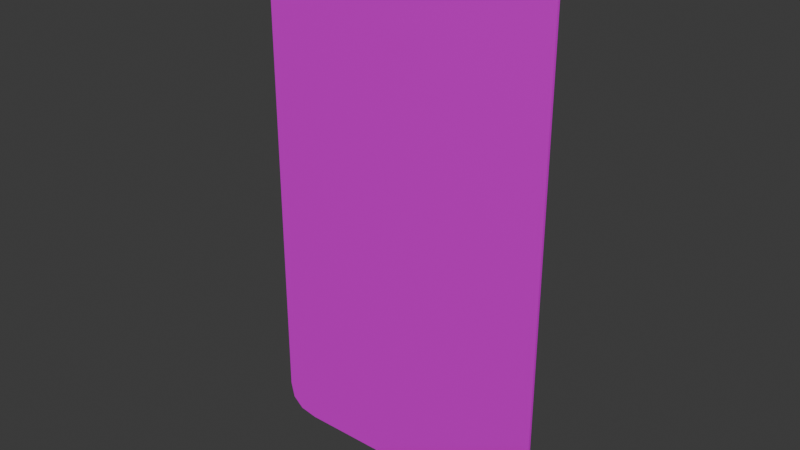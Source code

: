 # Source: card15.blend  (saved by Blender 4.2.66; exported with 4.5.12 LTS)
import bpy
from mathutils import Matrix  # noqa: F401  (used for matrix-valued properties, if any)

bpy.ops.wm.read_factory_settings(use_empty=True)
scene = bpy.context.scene
scene.name = 'Scene'

# ---- collections
col_collection = bpy.data.collections.new('Collection'); scene.collection.children.link(col_collection)

# ---- images (referenced by path relative to the original .blend; pixels are not part of the script)
import os
ASSET_DIR = os.environ.get("B2B_ASSET_DIR", "")  # directory of the original .blend (textures are referenced by path, not embedded)
HERE = os.path.dirname(os.path.abspath(__file__))  # packed textures are extracted next to this script under _unpacked/

def load_image(name, relpath, width, height, colorspace="sRGB"):
    """Load a texture the original file referenced (path relative to the .blend, or extracted next to this script)."""
    p = next((c for c in (os.path.join(HERE, relpath), os.path.join(ASSET_DIR, relpath)) if relpath and os.path.exists(c)), "")
    if p:
        img = bpy.data.images.load(p, check_existing=True)
        img.name = name
    else:  # same state as the original file: an image datablock whose file is absent (Cycles renders it pink)
        img = bpy.data.images.new(name, width, height)
        img.source = "FILE"
        img.filepath = "//" + (relpath or name)
    img.colorspace_settings.name = colorspace
    return img
img_map__1_015 = load_image('Map #1.015', 'Card Back.jpg', 1024, 1024, 'sRGB')
img_map__48 = load_image('Map #48', 'Six of Clubs.jpg', 1024, 1024, 'sRGB')
img_map__3_015 = load_image('Map #3.015', 'Card Side.jpg', 1024, 1024, 'sRGB')

# ---- materials (node trees are filled in below, after node groups)
mat_01___default_015 = bpy.data.materials.new('01 - Default.015')
mat_01___default_015.diffuse_color = (0.5882, 0.5882, 0.5882, 1.0)
mat_01___default_015.roughness = 0.8586
mat_01___default_015.specular_intensity = 0.0
mat_01___default_015.metallic = 1.0
mat_32 = bpy.data.materials.new('32')
mat_32.diffuse_color = (0.5882, 0.5882, 0.5882, 1.0)
mat_32.roughness = 0.8586
mat_32.specular_intensity = 0.0
mat_32.metallic = 1.0
mat_07___default_015 = bpy.data.materials.new('07 - Default.015')
mat_07___default_015.diffuse_color = (0.5882, 0.5882, 0.5882, 1.0)
mat_07___default_015.roughness = 0.8586
mat_07___default_015.specular_intensity = 0.0
mat_07___default_015.metallic = 1.0
mat_material__28_011 = bpy.data.materials.new('Material #28.011')
mat_material__28_011.diffuse_color = (0.588, 0.588, 0.588, 1.0)
mat_material__28_011.roughness = 0.8586
mat_material__28_011.specular_intensity = 0.0
mat_material__28_011.metallic = 1.0
mat_material__29_015 = bpy.data.materials.new('Material #29.015')
mat_material__29_015.diffuse_color = (0.588, 0.588, 0.588, 1.0)
mat_material__29_015.roughness = 0.8586
mat_material__29_015.specular_intensity = 0.0
mat_material__29_015.metallic = 1.0
mat_material__30_015 = bpy.data.materials.new('Material #30.015')
mat_material__30_015.diffuse_color = (0.588, 0.588, 0.588, 1.0)
mat_material__30_015.roughness = 0.8586
mat_material__30_015.specular_intensity = 0.0
mat_material__30_015.metallic = 1.0

# ---- material node trees
mat_01___default_015.use_nodes = True; mat_01___default_015.node_tree.nodes.clear()
_N = mat_01___default_015.node_tree.nodes; _L = mat_01___default_015.node_tree.links
n0 = _N.new('ShaderNodeBsdfPrincipled'); n0.name = 'BSDF Principista'; n0.location = (10, 300)
n0.inputs[1].default_value = 1.0
n0.inputs[2].default_value = 0.8586
n0.inputs[13].default_value = 0.0
n0.inputs[27].default_value = (0.0, 0.0, 0.0, 1.0)
n1 = _N.new('ShaderNodeOutputMaterial'); n1.name = 'Material'; n1.location = (300, 300)
n2 = _N.new('ShaderNodeNormalMap'); n2.name = 'Mapa de normales'; n2.location = (-300, -300)
n2.label = 'Normal/Map'
n3 = _N.new('ShaderNodeTexImage'); n3.name = 'Imagen'; n3.location = (-300, 600)
n3.image = img_map__1_015
_L.new(n0.outputs[0], n1.inputs[0])
_L.new(n2.outputs[0], n0.inputs[5])
_L.new(n3.outputs[0], n0.inputs[0])
n1.is_active_output = True
mat_32.use_nodes = True; mat_32.node_tree.nodes.clear()
_N = mat_32.node_tree.nodes; _L = mat_32.node_tree.links
n0 = _N.new('ShaderNodeBsdfPrincipled'); n0.name = 'BSDF Principista'; n0.location = (10, 300)
n0.inputs[1].default_value = 1.0
n0.inputs[2].default_value = 0.8586
n0.inputs[13].default_value = 0.0
n0.inputs[27].default_value = (0.0, 0.0, 0.0, 1.0)
n1 = _N.new('ShaderNodeOutputMaterial'); n1.name = 'Material'; n1.location = (300, 300)
n2 = _N.new('ShaderNodeNormalMap'); n2.name = 'Mapa de normales'; n2.location = (-300, -300)
n2.label = 'Normal/Map'
n3 = _N.new('ShaderNodeTexImage'); n3.name = 'Imagen'; n3.location = (-300, 600)
n3.image = img_map__48
_L.new(n0.outputs[0], n1.inputs[0])
_L.new(n2.outputs[0], n0.inputs[5])
_L.new(n3.outputs[0], n0.inputs[0])
n1.is_active_output = True
mat_07___default_015.use_nodes = True; mat_07___default_015.node_tree.nodes.clear()
_N = mat_07___default_015.node_tree.nodes; _L = mat_07___default_015.node_tree.links
n0 = _N.new('ShaderNodeBsdfPrincipled'); n0.name = 'BSDF Principista'; n0.location = (10, 300)
n0.inputs[1].default_value = 1.0
n0.inputs[2].default_value = 0.8586
n0.inputs[13].default_value = 0.0
n0.inputs[27].default_value = (0.0, 0.0, 0.0, 1.0)
n1 = _N.new('ShaderNodeOutputMaterial'); n1.name = 'Material'; n1.location = (300, 300)
n2 = _N.new('ShaderNodeNormalMap'); n2.name = 'Mapa de normales'; n2.location = (-300, -300)
n2.label = 'Normal/Map'
n3 = _N.new('ShaderNodeTexImage'); n3.name = 'Imagen'; n3.location = (-300, 600)
n3.image = img_map__3_015
_L.new(n0.outputs[0], n1.inputs[0])
_L.new(n2.outputs[0], n0.inputs[5])
_L.new(n3.outputs[0], n0.inputs[0])
n1.is_active_output = True
mat_material__28_011.use_nodes = True; mat_material__28_011.node_tree.nodes.clear()
_N = mat_material__28_011.node_tree.nodes; _L = mat_material__28_011.node_tree.links
n0 = _N.new('ShaderNodeBsdfPrincipled'); n0.name = 'BSDF Principista'; n0.location = (10, 300)
n0.inputs[0].default_value = (0.588, 0.588, 0.588, 1.0)
n0.inputs[1].default_value = 1.0
n0.inputs[2].default_value = 0.8586
n0.inputs[13].default_value = 0.0
n0.inputs[27].default_value = (0.0, 0.0, 0.0, 1.0)
n1 = _N.new('ShaderNodeOutputMaterial'); n1.name = 'Material'; n1.location = (300, 300)
n2 = _N.new('ShaderNodeNormalMap'); n2.name = 'Mapa de normales'; n2.location = (-300, -300)
n2.label = 'Normal/Map'
_L.new(n0.outputs[0], n1.inputs[0])
_L.new(n2.outputs[0], n0.inputs[5])
n1.is_active_output = True
mat_material__29_015.use_nodes = True; mat_material__29_015.node_tree.nodes.clear()
_N = mat_material__29_015.node_tree.nodes; _L = mat_material__29_015.node_tree.links
n0 = _N.new('ShaderNodeBsdfPrincipled'); n0.name = 'BSDF Principista'; n0.location = (10, 300)
n0.inputs[0].default_value = (0.588, 0.588, 0.588, 1.0)
n0.inputs[1].default_value = 1.0
n0.inputs[2].default_value = 0.8586
n0.inputs[13].default_value = 0.0
n0.inputs[27].default_value = (0.0, 0.0, 0.0, 1.0)
n1 = _N.new('ShaderNodeOutputMaterial'); n1.name = 'Material'; n1.location = (300, 300)
n2 = _N.new('ShaderNodeNormalMap'); n2.name = 'Mapa de normales'; n2.location = (-300, -300)
n2.label = 'Normal/Map'
_L.new(n0.outputs[0], n1.inputs[0])
_L.new(n2.outputs[0], n0.inputs[5])
n1.is_active_output = True
mat_material__30_015.use_nodes = True; mat_material__30_015.node_tree.nodes.clear()
_N = mat_material__30_015.node_tree.nodes; _L = mat_material__30_015.node_tree.links
n0 = _N.new('ShaderNodeBsdfPrincipled'); n0.name = 'BSDF Principista'; n0.location = (10, 300)
n0.inputs[0].default_value = (0.588, 0.588, 0.588, 1.0)
n0.inputs[1].default_value = 1.0
n0.inputs[2].default_value = 0.8586
n0.inputs[13].default_value = 0.0
n0.inputs[27].default_value = (0.0, 0.0, 0.0, 1.0)
n1 = _N.new('ShaderNodeOutputMaterial'); n1.name = 'Material'; n1.location = (300, 300)
n2 = _N.new('ShaderNodeNormalMap'); n2.name = 'Mapa de normales'; n2.location = (-300, -300)
n2.label = 'Normal/Map'
_L.new(n0.outputs[0], n1.inputs[0])
_L.new(n2.outputs[0], n0.inputs[5])
n1.is_active_output = True

# ---- world
world_world = bpy.data.worlds.new('World'); scene.world = world_world
world_world.use_nodes = True; world_world.node_tree.nodes.clear()
_N = world_world.node_tree.nodes; _L = world_world.node_tree.links
n0 = _N.new('ShaderNodeOutputWorld'); n0.name = 'World Output'; n0.location = (300, 300)
n1 = _N.new('ShaderNodeBackground'); n1.name = 'Background'; n1.location = (10, 300)
n1.inputs[0].default_value = (0.05088, 0.05088, 0.05088, 1.0)
_L.new(n1.outputs[0], n0.inputs[0])
n0.is_active_output = True
world_world.color = (0.05088, 0.05088, 0.05088)
world_world.sun_shadow_jitter_overblur = 0.0

# ---- meshes
me_malla_048 = bpy.data.meshes.new('Malla.048')
me_malla_048.from_pydata([(-19.5, -50.0, 0.0), (19.5, -50.0, 0.0), (-25.0, 44.5, 0.0), (25.0, 44.5, 0.0), (-19.5, -50.0, 1.0), (25.0, -44.5, 1.0), (-25.0, 44.5, 1.0), (19.5, 50.0, 1.0), (-25.0, -44.5, 0.0), (25.0, -44.5, 0.0), (-19.5, 50.0, 0.0), (19.5, 50.0, 0.0), (-25.0, -44.5, 1.0), (19.5, -50.0, 1.0), (-19.5, 50.0, 1.0), (25.0, 44.5, 1.0), (-22.56, -49.39, 0.0), (-24.39, -47.56, 0.0), (24.39, -47.56, 0.0), (22.56, -49.39, 0.0), (-24.39, 47.56, 0.0), (-22.56, 49.39, 0.0), (22.56, 49.39, 0.0), (24.39, 47.56, 0.0), (-24.39, -47.56, 1.0), (-22.56, -49.39, 1.0), (22.56, -49.39, 1.0), (24.39, -47.56, 1.0), (-22.56, 49.39, 1.0), (-24.39, 47.56, 1.0), (24.39, 47.56, 1.0), (22.56, 49.39, 1.0)], [], [(8, 2, 20), (8, 20, 21), (8, 21, 10), (10, 11, 22), (10, 22, 23), (10, 23, 3), (8, 10, 3), (3, 9, 18), (3, 18, 19), (3, 19, 1), (8, 3, 1), (17, 8, 1), (16, 17, 1), (0, 16, 1), (4, 13, 26), (4, 26, 27), (4, 27, 5), (5, 15, 30), (5, 30, 31), (5, 31, 7), (4, 5, 7), (7, 14, 28), (7, 28, 29), (7, 29, 6), (4, 7, 6), (25, 4, 6), (24, 25, 6), (12, 24, 6), (0, 1, 13), (13, 4, 0), (9, 3, 15), (15, 5, 9), (11, 10, 14), (14, 7, 11), (2, 8, 12), (12, 6, 2), (26, 13, 1), (1, 19, 26), (16, 0, 4), (4, 25, 16), (30, 15, 3), (3, 23, 30), (28, 14, 10), (10, 21, 28), (27, 26, 19), (19, 18, 27), (5, 27, 18), (18, 9, 5), (17, 16, 25), (25, 24, 17), (8, 17, 24), (24, 12, 8), (31, 30, 23), (23, 22, 31), (7, 31, 22), (22, 11, 7), (29, 28, 21), (21, 20, 29), (6, 29, 20), (20, 2, 6)])
me_malla_048.polygons.foreach_set('use_smooth', [True] * 60)
me_malla_048.polygons.foreach_set('material_index', [0, 0, 0, 0, 0, 0, 0, 0, 0, 0, 0, 0, 0, 0, 1, 1, 1, 1, 1, 1, 1, 1, 1, 1, 1, 1, 1, 1, 2, 2, 2, 2, 2, 2, 2, 2, 2, 2, 2, 2, 2, 2, 2, 2, 2, 2, 2, 2, 2, 2, 2, 2, 2, 2, 2, 2, 2, 2, 2, 2])
_k = set([(0, 1), (0, 16), (1, 19), (2, 8), (2, 20), (3, 9), (3, 23), (4, 13), (4, 25), (5, 15), (5, 27), (6, 12), (6, 29), (7, 14), (7, 31), (8, 17), (9, 18), (10, 11), (10, 21), (11, 22), (12, 24), (13, 26), (14, 28), (15, 30), (16, 17), (16, 25), (17, 24), (18, 19), (18, 27), (19, 26), (20, 21), (20, 29), (21, 28), (22, 23), (22, 31), (23, 30), (24, 25), (26, 27), (28, 29), (30, 31)])
me_malla_048.attributes.new('sharp_edge', 'BOOLEAN', 'EDGE').data.foreach_set('value', [ (min(e.vertices), max(e.vertices)) in _k for e in me_malla_048.edges])
_uv = me_malla_048.uv_layers.new(name='UVChannel_1')
_uv.uv.foreach_set('vector', [1.008, 0.05545, 1.008, 0.9446, 0.996, 0.9751, 1.008, 0.05545, 0.996, 0.9751, 0.9593, 0.9934, 1.008, 0.05545, 0.9593, 0.9934, 0.8981, 0.9995, 0.8981, 0.9995, 0.1168, 0.9995, 0.05564, 0.9934, 0.8981, 0.9995, 0.05564, 0.9934, 0.01891, 0.9751, 0.8981, 0.9995, 0.01891, 0.9751, 0.006673, 0.9446, 1.008, 0.05545, 0.8981, 0.9995, 0.006673, 0.9446, 0.006673, 0.9446, 0.006673, 0.05545, 0.01891, 0.02492, 0.006673, 0.9446, 0.01891, 0.02492, 0.05564, 0.006605, 0.006673, 0.9446, 0.05564, 0.006605, 0.1168, 0.0005, 1.008, 0.05545, 0.006673, 0.9446, 0.1168, 0.0005, 0.996, 0.02492, 1.008, 0.05545, 0.1168, 0.0005, 0.9593, 0.006605, 0.996, 0.02492, 0.1168, 0.0005, 0.8981, 0.0005, 0.9593, 0.006605, 0.1168, 0.0005, 0.1104, 0.0005, 0.8901, 0.0005, 0.9511, 0.006605, 0.1104, 0.0005, 0.9511, 0.006605, 0.9878, 0.02492, 0.1104, 0.0005, 0.9878, 0.02492, 1.0, 0.05544, 1.0, 0.05544, 1.0, 0.9446, 0.9878, 0.9751, 1.0, 0.05544, 0.9878, 0.9751, 0.9511, 0.9934, 1.0, 0.05544, 0.9511, 0.9934, 0.8901, 0.9995, 0.1104, 0.0005, 1.0, 0.05544, 0.8901, 0.9995, 0.8901, 0.9995, 0.1104, 0.9995, 0.04936, 0.9934, 0.8901, 0.9995, 0.04936, 0.9934, 0.01272, 0.9751, 0.8901, 0.9995, 0.01272, 0.9751, 0.0005, 0.9446, 0.1104, 0.0005, 0.8901, 0.9995, 0.0005, 0.9446, 0.04936, 0.006605, 0.1104, 0.0005, 0.0005, 0.9446, 0.01272, 0.02492, 0.04936, 0.006605, 0.0005, 0.9446, 0.0005, 0.05544, 0.01272, 0.02492, 0.0005, 0.9446, 0.11, 0.0, 0.89, 0.0, 0.89, 1.0, 0.89, 1.0, 0.11, 1.0, 0.11, 0.0, 0.055, 0.0, 0.945, 0.0, 0.945, 1.0, 0.945, 1.0, 0.055, 1.0, 0.055, 0.0, 0.11, 0.0, 0.89, 0.0, 0.89, 1.0, 0.89, 1.0, 0.11, 1.0, 0.11, 0.0, 0.055, 0.0, 0.945, 0.0, 0.945, 1.0, 0.945, 1.0, 0.055, 1.0, 0.055, 0.0, -8.107, 1.0, -12.19, 1.0, -12.19, 0.0001661, -12.19, 0.0001661, -8.107, 0.0001107, -8.107, 1.0, 9.107, -0.000112, 13.19, -0.000168, 13.19, 0.9998, 13.19, 0.9998, 9.107, 0.9999, 9.107, -0.000112, -4.026, 1.0, -6.094, 1.0, -6.094, 8.303e-05, -6.094, 8.303e-05, -4.026, 5.535e-05, -4.026, 1.0, -8.107, 1.0, -12.19, 1.0, -12.19, 0.0001661, -12.19, 0.0001661, -8.107, 0.0001107, -8.107, 1.0, -4.026, 1.0, -8.107, 1.0, -8.107, 0.0001107, -8.107, 0.0001107, -4.026, 5.535e-05, -4.026, 1.0, 0.055, 1.0, -4.026, 1.0, -4.026, 5.535e-05, -4.026, 5.535e-05, 0.055, 0.0, 0.055, 1.0, 5.026, -5.601e-05, 9.107, -0.000112, 9.107, 0.9999, 9.107, 0.9999, 5.026, 0.9999, 5.026, -5.601e-05, 0.945, 0.0, 5.026, -5.601e-05, 5.026, 0.9999, 5.026, 0.9999, 0.945, 1.0, 0.945, 0.0, -1.958, 1.0, -4.026, 1.0, -4.026, 5.535e-05, -4.026, 5.535e-05, -1.958, 2.768e-05, -1.958, 1.0, 0.11, 1.0, -1.958, 1.0, -1.958, 2.768e-05, -1.958, 2.768e-05, 0.11, 0.0, 0.11, 1.0, -4.026, 1.0, -8.107, 1.0, -8.107, 0.0001107, -8.107, 0.0001107, -4.026, 5.535e-05, -4.026, 1.0, 0.055, 1.0, -4.026, 1.0, -4.026, 5.535e-05, -4.026, 5.535e-05, 0.055, 0.0, 0.055, 1.0])
me_malla_048.materials.append(mat_01___default_015)
me_malla_048.materials.append(mat_32)
me_malla_048.materials.append(mat_07___default_015)
me_malla_048.materials.append(mat_material__28_011)
me_malla_048.materials.append(mat_material__29_015)
me_malla_048.materials.append(mat_material__30_015)
me_malla_048.update()
me_malla_048.normals_split_custom_set([tuple(v) for v in zip(*[iter([0.0, 0.0, -1.0, 0.0, 0.0, -1.0, 0.0, 0.0, -1.0, 0.0, 0.0, -1.0, 0.0, 0.0, -1.0, 0.0, 0.0, -1.0, 0.0, 0.0, -1.0, 0.0, 0.0, -1.0, 0.0, 0.0, -1.0, 0.0, 0.0, -1.0, 0.0, 0.0, -1.0, 0.0, 0.0, -1.0, 0.0, 0.0, -1.0, 0.0, 0.0, -1.0, 0.0, 0.0, -1.0, 0.0, 0.0, -1.0, 0.0, 0.0, -1.0, 0.0, 0.0, -1.0, 0.0, 0.0, -1.0, 0.0, 0.0, -1.0, 0.0, 0.0, -1.0, 0.0, 0.0, -1.0, 0.0, 0.0, -1.0, 0.0, 0.0, -1.0, 0.0, 0.0, -1.0, 0.0, 0.0, -1.0, 0.0, 0.0, -1.0, 0.0, 0.0, -1.0, 0.0, 0.0, -1.0, 0.0, 0.0, -1.0, 0.0, 0.0, -1.0, 0.0, 0.0, -1.0, 0.0, 0.0, -1.0, 0.0, 0.0, -1.0, 0.0, 0.0, -1.0, 0.0, 0.0, -1.0, 0.0, 0.0, -1.0, 0.0, 0.0, -1.0, 0.0, 0.0, -1.0, 0.0, 0.0, -1.0, 0.0, 0.0, -1.0, 0.0, 0.0, -1.0, 0.0, 0.0, 1.0, 0.0, 0.0, 1.0, 0.0, 0.0, 1.0, 0.0, 0.0, 1.0, 0.0, 0.0, 1.0, 0.0, 0.0, 1.0, 0.0, 0.0, 1.0, 0.0, 0.0, 1.0, -8.23e-12, 0.0, 1.0, -8.23e-12, 0.0, 1.0, 0.0, 0.0, 1.0, -4.211e-08, 0.0, 1.0, -8.23e-12, 0.0, 1.0, -4.211e-08, 0.0, 1.0, 5.25e-09, 0.0, 1.0, -8.23e-12, 0.0, 1.0, 5.25e-09, 0.0, 1.0, 1.194e-08, 0.0, 1.0, 0.0, 0.0, 1.0, -8.23e-12, 0.0, 1.0, 1.194e-08, 0.0, 1.0, 1.194e-08, 0.0, 1.0, 0.0, 0.0, 1.0, 0.0, 0.0, 1.0, 1.194e-08, 0.0, 1.0, 0.0, 0.0, 1.0, 0.0, 0.0, 1.0, 1.194e-08, 0.0, 1.0, 0.0, 0.0, 1.0, 0.0, 0.0, 1.0, 0.0, 0.0, 1.0, 1.194e-08, 0.0, 1.0, 0.0, 0.0, 1.0, 0.0, 0.0, 1.0, 0.0, 0.0, 1.0, 0.0, 0.0, 1.0, 0.0, 0.0, 1.0, 0.0, 0.0, 1.0, 0.0, 0.0, 1.0, 0.0, 0.0, 1.0, 0.0, 0.0, 1.0, 0.0, 0.0, 1.0, -0.09854, -0.9951, 0.0, 0.09853, -0.9951, 0.0, 0.09854, -0.9951, 0.0, 0.09854, -0.9951, 0.0, -0.09853, -0.9951, 0.0, -0.09854, -0.9951, 0.0, 0.9951, -0.09854, 0.0, 0.9951, 0.09853, 0.0, 0.9951, 0.09854, 0.0, 0.9951, 0.09854, 0.0, 0.9951, -0.09853, 0.0, 0.9951, -0.09854, 0.0, 0.09854, 0.9951, 0.0, -0.09853, 0.9951, 0.0, -0.09854, 0.9951, 0.0, -0.09854, 0.9951, 0.0, 0.09853, 0.9951, 0.0, 0.09854, 0.9951, 0.0, -0.9951, 0.09854, 0.0, -0.9951, -0.09853, 0.0, -0.9951, -0.09854, 0.0, -0.9951, -0.09854, 0.0, -0.9951, 0.09853, 0.0, -0.9951, 0.09854, 0.0, 0.1961, -0.9806, 0.0, 0.09854, -0.9951, 0.0, 0.09853, -0.9951, 0.0, 0.09853, -0.9951, 0.0, 0.1961, -0.9806, 0.0, 0.1961, -0.9806, 0.0, -0.1961, -0.9806, 0.0, -0.09854, -0.9951, 0.0, -0.09853, -0.9951, 0.0, -0.09853, -0.9951, 0.0, -0.1961, -0.9806, 0.0, -0.1961, -0.9806, 0.0, 0.9806, 0.1961, 0.0, 0.9951, 0.09854, 0.0, 0.9951, 0.09853, 0.0, 0.9951, 0.09853, 0.0, 0.9806, 0.1961, 0.0, 0.9806, 0.1961, 0.0, -0.1961, 0.9806, 0.0, -0.09854, 0.9951, 0.0, -0.09853, 0.9951, 0.0, -0.09853, 0.9951, 0.0, -0.1961, 0.9806, 0.0, -0.1961, 0.9806, 0.0, 0.7071, -0.7071, 0.0, 0.7071, -0.7071, 0.0, 0.7071, -0.7071, 0.0, 0.7071, -0.7071, 0.0, 0.7071, -0.7071, 0.0, 0.7071, -0.7071, 0.0, 0.9951, -0.09853, 0.0, 0.9806, -0.1961, 0.0, 0.9806, -0.1961, 0.0, 0.9806, -0.1961, 0.0, 0.9951, -0.09854, 0.0, 0.9951, -0.09853, 0.0, -0.7071, -0.7071, 0.0, -0.7071, -0.7071, 0.0, -0.7071, -0.7071, 0.0, -0.7071, -0.7071, 0.0, -0.7071, -0.7071, 0.0, -0.7071, -0.7071, 0.0, -0.9951, -0.09853, 0.0, -0.9806, -0.1961, 0.0, -0.9806, -0.1961, 0.0, -0.9806, -0.1961, 0.0, -0.9951, -0.09854, 0.0, -0.9951, -0.09853, 0.0, 0.7071, 0.7071, 0.0, 0.7071, 0.7071, 0.0, 0.7071, 0.7071, 0.0, 0.7071, 0.7071, 0.0, 0.7071, 0.7071, 0.0, 0.7071, 0.7071, 0.0, 0.09853, 0.9951, 0.0, 0.1961, 0.9806, 0.0, 0.1961, 0.9806, 0.0, 0.1961, 0.9806, 0.0, 0.09854, 0.9951, 0.0, 0.09853, 0.9951, 0.0, -0.7071, 0.7071, 0.0, -0.7071, 0.7071, 0.0, -0.7071, 0.7071, 0.0, -0.7071, 0.7071, 0.0, -0.7071, 0.7071, 0.0, -0.7071, 0.7071, 0.0, -0.9951, 0.09853, 0.0, -0.9806, 0.1961, 0.0, -0.9806, 0.1961, 0.0, -0.9806, 0.1961, 0.0, -0.9951, 0.09854, 0.0, -0.9951, 0.09853, 0.0])] * 3)])

# ---- objects
ob_six_of_clubs = bpy.data.objects.new('Six of Clubs', me_malla_048)

# ---- transforms, parenting, visibility, modifiers, constraints
ob_six_of_clubs.location = (0.0, 0.0, 0.0)
ob_six_of_clubs.rotation_euler = (1.571, 4.69e-15, 0.0)
ob_six_of_clubs.scale = (0.0285, 0.0254, 0.01249)
ob_six_of_clubs.color = (0.8, 0.8, 0.8, 1.0)

# ---- collection membership
col_collection.objects.link(ob_six_of_clubs)

# ---- scene / render settings (as saved in the file)
scene.frame_start = 1; scene.frame_end = 250; scene.frame_set(1)
scene.render.engine = 'BLENDER_EEVEE_NEXT'
bpy.context.view_layer.update()

# ---- added for rendering (the .blend has no active camera and no usable light): camera, sun
cam_auto = bpy.data.cameras.new('AutoCamera')
cam_auto.lens = 50.0
cam_auto.sensor_width = 36.0
cam_auto.clip_end = 1000.0
ob_auto_camera = bpy.data.objects.new('AutoCamera', cam_auto)
scene.collection.objects.link(ob_auto_camera)
ob_auto_camera.location = (2.69478, -3.23998, 2.15582)
ob_auto_camera.rotation_euler = (1.09748, -7.21219e-08, 0.694738)
scene.camera = ob_auto_camera
light_auto_sun = bpy.data.lights.new('AutoSun', 'SUN')
light_auto_sun.energy = 3.0
light_auto_sun.angle = 0.0523599
ob_auto_sun = bpy.data.objects.new('AutoSun', light_auto_sun)
scene.collection.objects.link(ob_auto_sun)
ob_auto_sun.rotation_euler = (0.872665, 0.174533, 0.523599)
bpy.context.view_layer.update()
